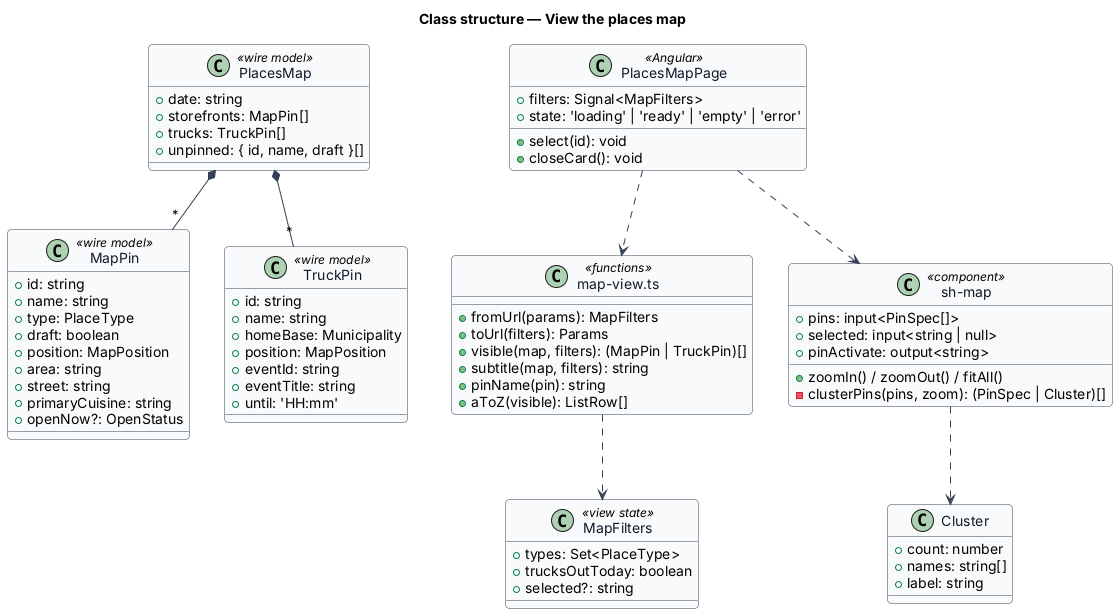

The diagram above was rendered by PlantUML. Its source (embedded in the PNG):
@startuml
skinparam backgroundColor #FFFFFF
skinparam shadowing false
skinparam roundcorner 8
skinparam defaultFontName Arial
skinparam ArrowColor #344054
skinparam class {
  BorderColor #344054
  FontColor #101828
  BackgroundColor #F9FAFB
}
title Class structure — View the places map

class PlacesMap <<wire model>> {
  +date: string
  +storefronts: MapPin[]
  +trucks: TruckPin[]
  +unpinned: { id, name, draft }[]
}
class MapPin <<wire model>> {
  +id: string
  +name: string
  +type: PlaceType
  +draft: boolean
  +position: MapPosition
  +area: string
  +street: string
  +primaryCuisine: string
  +openNow?: OpenStatus
}
class TruckPin <<wire model>> {
  +id: string
  +name: string
  +homeBase: Municipality
  +position: MapPosition
  +eventId: string
  +eventTitle: string
  +until: 'HH:mm'
}
class MapFilters <<view state>> {
  +types: Set<PlaceType>
  +trucksOutToday: boolean
  +selected?: string
}
class "map-view.ts" as View <<functions>> {
  +fromUrl(params): MapFilters
  +toUrl(filters): Params
  +visible(map, filters): (MapPin | TruckPin)[]
  +subtitle(map, filters): string
  +pinName(pin): string
  +aToZ(visible): ListRow[]
}
class "sh-map" as ShMap <<component>> {
  +pins: input<PinSpec[]>
  +selected: input<string | null>
  +pinActivate: output<string>
  +zoomIn() / zoomOut() / fitAll()
  -clusterPins(pins, zoom): (PinSpec | Cluster)[]
}
class Cluster {
  +count: number
  +names: string[]
  +label: string
}
class PlacesMapPage <<Angular>> {
  +filters: Signal<MapFilters>
  +state: 'loading' | 'ready' | 'empty' | 'error'
  +select(id): void
  +closeCard(): void
}
PlacesMap *-- "*" MapPin
PlacesMap *-- "*" TruckPin
PlacesMapPage ..> View
PlacesMapPage ..> ShMap
ShMap ..> Cluster
View ..> MapFilters
@enduml